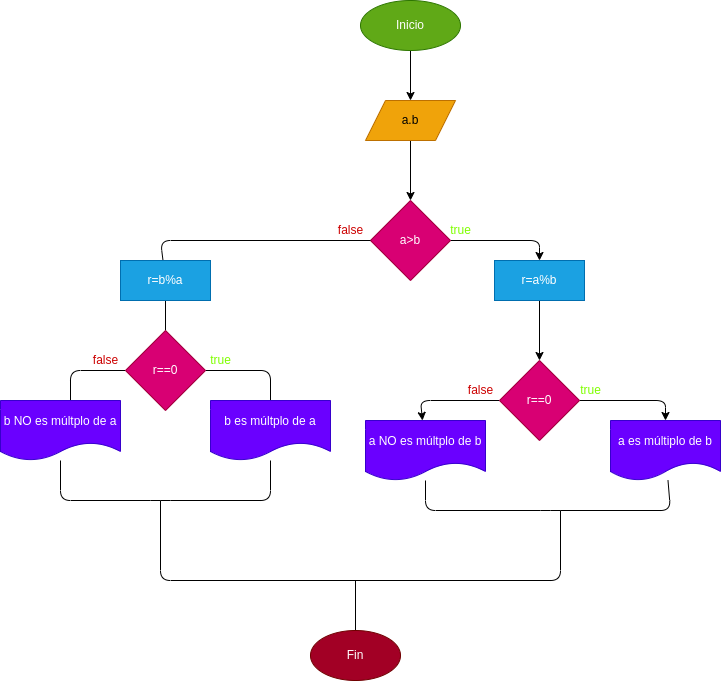

The diagram above was exported from draw.io. Its source (the exported page's mxGraphModel, read from the mxfile embedded in the PNG):
<mxGraphModel dx="1317" dy="356" grid="1" gridSize="10" guides="1" tooltips="1" connect="1" arrows="1" fold="1" page="1" pageScale="1" pageWidth="827" pageHeight="1169" math="0" shadow="0">
  <root>
    <mxCell id="0" />
    <mxCell id="1" parent="0" />
    <mxCell id="4" value="" style="edgeStyle=none;html=1;" edge="1" parent="1" source="2" target="3">
      <mxGeometry relative="1" as="geometry" />
    </mxCell>
    <mxCell id="2" value="Inicio" style="ellipse;whiteSpace=wrap;html=1;fillColor=#60a917;fontColor=#ffffff;strokeColor=#2D7600;" vertex="1" parent="1">
      <mxGeometry x="280" y="20" width="100" height="50" as="geometry" />
    </mxCell>
    <mxCell id="6" value="" style="edgeStyle=none;html=1;" edge="1" parent="1" source="3" target="5">
      <mxGeometry relative="1" as="geometry" />
    </mxCell>
    <mxCell id="3" value="a.b" style="shape=parallelogram;perimeter=parallelogramPerimeter;whiteSpace=wrap;html=1;fixedSize=1;fillColor=#f0a30a;strokeColor=#BD7000;fontColor=#000000;" vertex="1" parent="1">
      <mxGeometry x="285" y="120" width="90" height="40" as="geometry" />
    </mxCell>
    <mxCell id="9" style="edgeStyle=none;html=1;" edge="1" parent="1" source="5" target="7">
      <mxGeometry relative="1" as="geometry">
        <Array as="points">
          <mxPoint x="459" y="260" />
        </Array>
      </mxGeometry>
    </mxCell>
    <mxCell id="5" value="a&amp;gt;b" style="rhombus;whiteSpace=wrap;html=1;fillColor=#d80073;strokeColor=#A50040;fontColor=#ffffff;" vertex="1" parent="1">
      <mxGeometry x="290" y="220" width="80" height="80" as="geometry" />
    </mxCell>
    <mxCell id="12" value="" style="edgeStyle=none;html=1;" edge="1" parent="1" source="7" target="11">
      <mxGeometry relative="1" as="geometry" />
    </mxCell>
    <mxCell id="7" value="r=a%b" style="whiteSpace=wrap;html=1;fillColor=#1ba1e2;fontColor=#ffffff;strokeColor=#006EAF;" vertex="1" parent="1">
      <mxGeometry x="414" y="280" width="90" height="40" as="geometry" />
    </mxCell>
    <mxCell id="23" value="" style="edgeStyle=none;html=1;endArrow=none;endFill=0;" edge="1" parent="1" source="8" target="22">
      <mxGeometry relative="1" as="geometry" />
    </mxCell>
    <mxCell id="29" style="edgeStyle=none;html=1;endArrow=none;endFill=0;" edge="1" parent="1" source="8" target="5">
      <mxGeometry relative="1" as="geometry">
        <Array as="points">
          <mxPoint x="80" y="260" />
        </Array>
      </mxGeometry>
    </mxCell>
    <mxCell id="8" value="r=b%a" style="whiteSpace=wrap;html=1;fillColor=#1ba1e2;fontColor=#ffffff;strokeColor=#006EAF;" vertex="1" parent="1">
      <mxGeometry x="40" y="280" width="90" height="40" as="geometry" />
    </mxCell>
    <mxCell id="16" style="edgeStyle=none;html=1;" edge="1" parent="1" source="11" target="13">
      <mxGeometry relative="1" as="geometry">
        <Array as="points">
          <mxPoint x="585" y="420" />
        </Array>
      </mxGeometry>
    </mxCell>
    <mxCell id="17" style="edgeStyle=none;html=1;" edge="1" parent="1" source="11" target="15">
      <mxGeometry relative="1" as="geometry">
        <Array as="points">
          <mxPoint x="340" y="420" />
        </Array>
      </mxGeometry>
    </mxCell>
    <mxCell id="11" value="r==0" style="rhombus;whiteSpace=wrap;html=1;fillColor=#d80073;strokeColor=#A50040;fontColor=#ffffff;" vertex="1" parent="1">
      <mxGeometry x="419" y="380" width="80" height="80" as="geometry" />
    </mxCell>
    <mxCell id="13" value="a es múltiplo de b" style="shape=document;whiteSpace=wrap;html=1;boundedLbl=1;fillColor=#6a00ff;fontColor=#ffffff;strokeColor=#3700CC;" vertex="1" parent="1">
      <mxGeometry x="530" y="440" width="110" height="60" as="geometry" />
    </mxCell>
    <mxCell id="19" style="edgeStyle=none;html=1;endArrow=none;endFill=0;" edge="1" parent="1" source="15" target="13">
      <mxGeometry relative="1" as="geometry">
        <Array as="points">
          <mxPoint x="345" y="530" />
          <mxPoint x="470" y="530" />
          <mxPoint x="590" y="530" />
        </Array>
      </mxGeometry>
    </mxCell>
    <mxCell id="15" value="a NO es múltplo de b" style="shape=document;whiteSpace=wrap;html=1;boundedLbl=1;fillColor=#6a00ff;fontColor=#ffffff;strokeColor=#3700CC;" vertex="1" parent="1">
      <mxGeometry x="285" y="440" width="120" height="60" as="geometry" />
    </mxCell>
    <mxCell id="26" style="edgeStyle=none;html=1;endArrow=none;endFill=0;" edge="1" parent="1" source="22" target="25">
      <mxGeometry relative="1" as="geometry">
        <Array as="points">
          <mxPoint x="190" y="390" />
        </Array>
      </mxGeometry>
    </mxCell>
    <mxCell id="28" style="edgeStyle=none;html=1;endArrow=none;endFill=0;" edge="1" parent="1" source="22">
      <mxGeometry relative="1" as="geometry">
        <mxPoint x="-10" y="420" as="targetPoint" />
        <Array as="points">
          <mxPoint x="-10" y="390" />
        </Array>
      </mxGeometry>
    </mxCell>
    <mxCell id="22" value="r==0" style="rhombus;whiteSpace=wrap;html=1;fillColor=#d80073;strokeColor=#A50040;fontColor=#ffffff;" vertex="1" parent="1">
      <mxGeometry x="45" y="350" width="80" height="80" as="geometry" />
    </mxCell>
    <mxCell id="30" style="edgeStyle=none;html=1;endArrow=none;endFill=0;" edge="1" parent="1" source="24" target="25">
      <mxGeometry relative="1" as="geometry">
        <Array as="points">
          <mxPoint x="-20" y="520" />
          <mxPoint x="80" y="520" />
          <mxPoint x="190" y="520" />
        </Array>
      </mxGeometry>
    </mxCell>
    <mxCell id="24" value="b NO es múltplo de a" style="shape=document;whiteSpace=wrap;html=1;boundedLbl=1;fillColor=#6a00ff;fontColor=#ffffff;strokeColor=#3700CC;" vertex="1" parent="1">
      <mxGeometry x="-80" y="420" width="120" height="60" as="geometry" />
    </mxCell>
    <mxCell id="36" style="edgeStyle=none;html=1;endArrow=none;endFill=0;" edge="1" parent="1">
      <mxGeometry relative="1" as="geometry">
        <mxPoint x="480" y="530" as="targetPoint" />
        <mxPoint x="80" y="520" as="sourcePoint" />
        <Array as="points">
          <mxPoint x="80" y="600" />
          <mxPoint x="480" y="600" />
        </Array>
      </mxGeometry>
    </mxCell>
    <mxCell id="25" value="b es múltplo de a" style="shape=document;whiteSpace=wrap;html=1;boundedLbl=1;fillColor=#6a00ff;fontColor=#ffffff;strokeColor=#3700CC;" vertex="1" parent="1">
      <mxGeometry x="130" y="420" width="120" height="60" as="geometry" />
    </mxCell>
    <mxCell id="38" value="" style="edgeStyle=none;html=1;endArrow=none;endFill=0;" edge="1" parent="1" source="31">
      <mxGeometry relative="1" as="geometry">
        <mxPoint x="275" y="600" as="targetPoint" />
      </mxGeometry>
    </mxCell>
    <mxCell id="31" value="Fin" style="ellipse;whiteSpace=wrap;html=1;fillColor=#a20025;fontColor=#ffffff;strokeColor=#6F0000;" vertex="1" parent="1">
      <mxGeometry x="230" y="650" width="90" height="50" as="geometry" />
    </mxCell>
    <mxCell id="39" value="true" style="text;html=1;align=center;verticalAlign=middle;resizable=0;points=[];autosize=1;strokeColor=none;fillColor=none;fontColor=#80FF00;" vertex="1" parent="1">
      <mxGeometry x="360" y="240" width="40" height="20" as="geometry" />
    </mxCell>
    <mxCell id="40" value="true" style="text;html=1;align=center;verticalAlign=middle;resizable=0;points=[];autosize=1;strokeColor=none;fillColor=none;fontColor=#80FF00;" vertex="1" parent="1">
      <mxGeometry x="490" y="400" width="40" height="20" as="geometry" />
    </mxCell>
    <mxCell id="41" value="true" style="text;html=1;align=center;verticalAlign=middle;resizable=0;points=[];autosize=1;strokeColor=none;fillColor=none;fontColor=#80FF00;" vertex="1" parent="1">
      <mxGeometry x="120" y="370" width="40" height="20" as="geometry" />
    </mxCell>
    <mxCell id="42" value="false" style="text;html=1;align=center;verticalAlign=middle;resizable=0;points=[];autosize=1;strokeColor=none;fillColor=none;fontColor=#CC0000;" vertex="1" parent="1">
      <mxGeometry x="250" y="240" width="40" height="20" as="geometry" />
    </mxCell>
    <mxCell id="43" value="false" style="text;html=1;align=center;verticalAlign=middle;resizable=0;points=[];autosize=1;strokeColor=none;fillColor=none;fontColor=#CC0000;" vertex="1" parent="1">
      <mxGeometry x="380" y="400" width="40" height="20" as="geometry" />
    </mxCell>
    <mxCell id="44" value="false" style="text;html=1;align=center;verticalAlign=middle;resizable=0;points=[];autosize=1;strokeColor=none;fillColor=none;fontColor=#CC0000;" vertex="1" parent="1">
      <mxGeometry x="5" y="370" width="40" height="20" as="geometry" />
    </mxCell>
  </root>
</mxGraphModel>